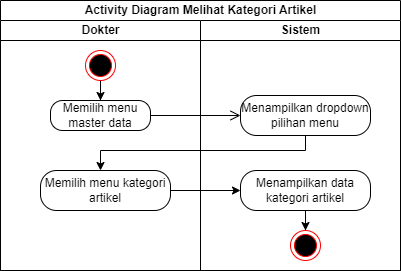

The diagram above was exported from draw.io. Its source (the exported page's mxGraphModel, read from the mxfile embedded in the PNG):
<mxGraphModel dx="1036" dy="1783" grid="1" gridSize="10" guides="1" tooltips="1" connect="1" arrows="1" fold="1" page="1" pageScale="1" pageWidth="827" pageHeight="1169" math="0" shadow="0">
  <root>
    <mxCell id="0" />
    <mxCell id="1" parent="0" />
    <mxCell id="F_bJyU4vC3c61lGQGgir-67" value="Activity Diagram Melihat Kategori Artikel" style="swimlane;childLayout=stackLayout;resizeParent=1;resizeParentMax=0;startSize=20;html=1;" parent="1" vertex="1">
      <mxGeometry x="280" y="-800" width="400" height="270" as="geometry" />
    </mxCell>
    <mxCell id="F_bJyU4vC3c61lGQGgir-68" value="Dokter" style="swimlane;startSize=20;html=1;" parent="F_bJyU4vC3c61lGQGgir-67" vertex="1">
      <mxGeometry y="20" width="200" height="250" as="geometry" />
    </mxCell>
    <mxCell id="F_bJyU4vC3c61lGQGgir-74" value="" style="edgeStyle=orthogonalEdgeStyle;rounded=0;orthogonalLoop=1;jettySize=auto;html=1;" parent="F_bJyU4vC3c61lGQGgir-68" source="F_bJyU4vC3c61lGQGgir-71" target="F_bJyU4vC3c61lGQGgir-72" edge="1">
      <mxGeometry relative="1" as="geometry" />
    </mxCell>
    <mxCell id="F_bJyU4vC3c61lGQGgir-71" value="" style="ellipse;html=1;shape=endState;fillColor=#000000;strokeColor=#ff0000;" parent="F_bJyU4vC3c61lGQGgir-68" vertex="1">
      <mxGeometry x="85" y="30" width="30" height="30" as="geometry" />
    </mxCell>
    <mxCell id="F_bJyU4vC3c61lGQGgir-72" value="Memilih menu master data" style="rounded=1;whiteSpace=wrap;html=1;arcSize=40;fontColor=#000000;fillColor=default;strokeColor=default;" parent="F_bJyU4vC3c61lGQGgir-68" vertex="1">
      <mxGeometry x="50" y="80" width="100" height="30" as="geometry" />
    </mxCell>
    <mxCell id="F_bJyU4vC3c61lGQGgir-76" value="Memilih menu kategori artikel" style="rounded=1;whiteSpace=wrap;html=1;arcSize=40;fontColor=#000000;fillColor=default;strokeColor=default;" parent="F_bJyU4vC3c61lGQGgir-68" vertex="1">
      <mxGeometry x="40" y="150" width="130" height="40" as="geometry" />
    </mxCell>
    <mxCell id="F_bJyU4vC3c61lGQGgir-69" value="Sistem" style="swimlane;startSize=20;html=1;" parent="F_bJyU4vC3c61lGQGgir-67" vertex="1">
      <mxGeometry x="200" y="20" width="200" height="250" as="geometry" />
    </mxCell>
    <mxCell id="F_bJyU4vC3c61lGQGgir-75" value="Menampilkan dropdown pilihan menu" style="rounded=1;whiteSpace=wrap;html=1;arcSize=40;fontColor=#000000;fillColor=default;strokeColor=default;" parent="F_bJyU4vC3c61lGQGgir-69" vertex="1">
      <mxGeometry x="40" y="75" width="130" height="40" as="geometry" />
    </mxCell>
    <mxCell id="F_bJyU4vC3c61lGQGgir-81" value="" style="edgeStyle=orthogonalEdgeStyle;rounded=0;orthogonalLoop=1;jettySize=auto;html=1;" parent="F_bJyU4vC3c61lGQGgir-69" source="F_bJyU4vC3c61lGQGgir-78" target="F_bJyU4vC3c61lGQGgir-80" edge="1">
      <mxGeometry relative="1" as="geometry" />
    </mxCell>
    <mxCell id="F_bJyU4vC3c61lGQGgir-78" value="Menampilkan data kategori artikel" style="rounded=1;whiteSpace=wrap;html=1;arcSize=40;fontColor=#000000;fillColor=default;strokeColor=default;" parent="F_bJyU4vC3c61lGQGgir-69" vertex="1">
      <mxGeometry x="40" y="150" width="130" height="40" as="geometry" />
    </mxCell>
    <mxCell id="F_bJyU4vC3c61lGQGgir-80" value="" style="ellipse;html=1;shape=endState;fillColor=#000000;strokeColor=#ff0000;" parent="F_bJyU4vC3c61lGQGgir-69" vertex="1">
      <mxGeometry x="90" y="210" width="30" height="30" as="geometry" />
    </mxCell>
    <mxCell id="F_bJyU4vC3c61lGQGgir-73" value="" style="edgeStyle=orthogonalEdgeStyle;html=1;verticalAlign=bottom;endArrow=open;endSize=8;strokeColor=default;rounded=0;" parent="F_bJyU4vC3c61lGQGgir-67" source="F_bJyU4vC3c61lGQGgir-72" target="F_bJyU4vC3c61lGQGgir-75" edge="1">
      <mxGeometry relative="1" as="geometry">
        <mxPoint x="100" y="170" as="targetPoint" />
      </mxGeometry>
    </mxCell>
    <mxCell id="F_bJyU4vC3c61lGQGgir-77" style="edgeStyle=orthogonalEdgeStyle;rounded=0;orthogonalLoop=1;jettySize=auto;html=1;" parent="F_bJyU4vC3c61lGQGgir-67" source="F_bJyU4vC3c61lGQGgir-75" edge="1">
      <mxGeometry relative="1" as="geometry">
        <mxPoint x="100" y="170" as="targetPoint" />
        <Array as="points">
          <mxPoint x="305" y="150" />
          <mxPoint x="100" y="150" />
        </Array>
      </mxGeometry>
    </mxCell>
    <mxCell id="F_bJyU4vC3c61lGQGgir-79" value="" style="edgeStyle=orthogonalEdgeStyle;rounded=0;orthogonalLoop=1;jettySize=auto;html=1;" parent="F_bJyU4vC3c61lGQGgir-67" source="F_bJyU4vC3c61lGQGgir-76" target="F_bJyU4vC3c61lGQGgir-78" edge="1">
      <mxGeometry relative="1" as="geometry" />
    </mxCell>
  </root>
</mxGraphModel>